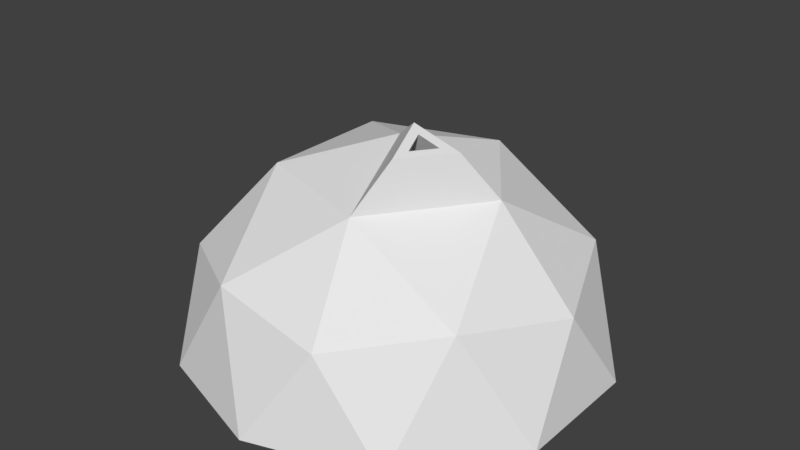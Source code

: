 # Source: goal_v2.blend  (saved by Blender 2.90.8; exported with 4.5.12 LTS)
import bpy
from mathutils import Matrix  # noqa: F401  (used for matrix-valued properties, if any)

bpy.ops.wm.read_factory_settings(use_empty=True)
scene = bpy.context.scene
scene.name = 'Scene'

# ---- collections
col_collection_1 = bpy.data.collections.new('Collection 1'); scene.collection.children.link(col_collection_1)

# ---- world
world_world = bpy.data.worlds.new('World'); scene.world = world_world
world_world.color = (0.05088, 0.05088, 0.05088)
world_world.use_sun_shadow = False
world_world.sun_shadow_jitter_overblur = 0.0
world_world.cycles.sampling_method = 'MANUAL'

# ---- meshes
me_icosphere_001 = bpy.data.meshes.new('Icosphere.001')
me_icosphere_001.from_pydata([(-9.804e-08, 0.3931, 0.0416), (0.2311, 0.318, 0.0416), (-0.3739, 0.1215, 0.0416), (-0.2311, 0.318, 0.0416), (-0.2311, -0.318, 0.0416), (-0.3739, -0.1215, 0.0416), (0.1382, -0.4253, 0.2236), (-0.3618, -0.2629, 0.2236), (-0.3618, 0.2629, 0.2236), (0.1382, 0.4253, 0.2236), (0.4472, -9.774e-09, 0.2236), (0.0, -2.186e-08, 0.5), (0.2311, -0.318, 0.0416), (-9.804e-08, -0.3931, 0.0416), (0.3739, 0.1215, 0.0416), (0.3739, -0.1215, 0.0416), (-9.804e-08, -1.767e-08, 0.4347), (0.3516, -8.174e-09, 0.2174), (0.1086, 0.3344, 0.2174), (-0.2844, 0.2067, 0.2174), (-0.2844, -0.2067, 0.2174), (0.1086, -0.3344, 0.2174), (0.4755, -0.1545, -6.754e-09), (0.4755, 0.1545, 6.754e-09), (0.0, -0.5, -2.186e-08), (0.2939, -0.4045, -1.768e-08), (-0.4755, -0.1545, -6.754e-09), (-0.2939, -0.4045, -1.768e-08), (-0.2939, 0.4045, -1.212e-08), (-0.4755, 0.1545, 6.754e-09), (0.2939, 0.4045, -1.212e-08), (0.0, 0.5, -7.947e-09), (0.3441, -0.25, 0.2629), (-0.1314, -0.4045, 0.2629), (-0.4253, -1.149e-08, 0.2629), (-0.1314, 0.4045, 0.2629), (0.3441, 0.25, 0.2629), (0.08123, -0.25, 0.4253), (0.2629, 1.121e-08, 0.4253), (-0.2127, -0.1545, 0.4253), (-0.2127, 0.1545, 0.4253), (0.08123, 0.25, 0.4253), (0.2705, -0.1965, 0.2483), (-0.1033, -0.318, 0.2483), (-0.3344, -9.524e-09, 0.2483), (-0.1033, 0.318, 0.2483), (0.2705, 0.1965, 0.2483), (0.06386, -0.1965, 0.376), (0.2067, 8.323e-09, 0.376), (-0.1672, -0.1215, 0.376), (-0.1672, 0.1215, 0.376), (0.06386, 0.1965, 0.376), (0.09143, -0.06643, 0.5681), (0.1272, -0.1766, 0.5352), (0.2072, -0.06643, 0.5352), (0.09143, -0.06643, 0.5681), (0.1272, -0.1766, 0.5352), (0.2072, -0.06643, 0.5352), (0.1189, -0.0864, 0.5562), (0.1352, -0.1366, 0.5412), (0.1717, -0.0864, 0.5412), (0.01658, -0.0128, 0.4273), (0.06749, -0.1695, 0.3805), (0.1813, -0.0128, 0.3805)], [], [(13, 21, 12), (12, 42, 15), (15, 17, 14), (5, 20, 4), (3, 19, 2), (12, 21, 42), (5, 44, 20), (0, 18, 45), (47, 48, 42), (50, 49, 44), (13, 43, 21), (2, 44, 5), (1, 46, 18), (50, 16, 49), (6, 32, 37), (7, 33, 39), (8, 34, 40), (9, 35, 41), (10, 36, 38), (38, 41, 11), (38, 36, 41), (36, 9, 41), (41, 40, 11), (41, 35, 40), (35, 8, 40), (40, 39, 11), (40, 34, 39), (34, 7, 39), (39, 37, 11), (39, 33, 37), (33, 6, 37), (37, 32, 38), (32, 10, 38), (23, 36, 10), (23, 30, 36), (30, 9, 36), (31, 35, 9), (31, 28, 35), (28, 8, 35), (29, 34, 8), (29, 26, 34), (26, 7, 34), (27, 33, 7), (27, 24, 33), (24, 6, 33), (25, 32, 6), (25, 22, 32), (22, 10, 32), (30, 31, 9), (21, 47, 42), (49, 47, 43), (28, 29, 8), (20, 49, 43), (14, 17, 46), (26, 27, 7), (19, 50, 44), (3, 45, 19), (24, 25, 6), (48, 51, 46), (4, 43, 13), (22, 23, 10), (48, 16, 51), (45, 50, 19), (44, 49, 20), (17, 48, 46), (43, 47, 21), (42, 48, 17), (18, 51, 45), (14, 46, 1), (0, 45, 3), (51, 50, 45), (2, 19, 44), (49, 16, 47), (46, 51, 18), (1, 18, 0), (4, 20, 43), (51, 16, 50), (15, 42, 17), (29, 2, 5, 26), (24, 13, 12, 25), (26, 5, 4, 27), (31, 0, 3, 28), (23, 14, 1, 30), (28, 3, 2, 29), (30, 1, 0, 31), (25, 12, 15, 22), (22, 15, 14, 23), (27, 4, 13, 24), (38, 54, 53, 37), (54, 57, 56, 53), (37, 53, 52, 11), (11, 52, 54, 38), (57, 60, 59, 56), (53, 56, 55, 52), (52, 55, 57, 54), (60, 63, 62, 59), (56, 59, 58, 55), (55, 58, 60, 57), (59, 62, 61, 58), (58, 61, 63, 60), (47, 16, 61, 62), (16, 48, 63, 61), (48, 47, 62, 63)])
me_icosphere_001.use_remesh_preserve_volume = False
me_icosphere_001.use_remesh_preserve_attributes = False
me_icosphere_001.use_mirror_vertex_groups = False
me_icosphere_001.update()

# ---- objects
ob_icosphere = bpy.data.objects.new('Icosphere', me_icosphere_001)

# ---- transforms, parenting, visibility, modifiers, constraints
ob_icosphere.location = (0.0, 0.0, 0.0)
ob_icosphere.lineart.crease_threshold = 0.0

# ---- collection membership
col_collection_1.objects.link(ob_icosphere)

# ---- scene / render settings (as saved in the file)
scene.frame_start = 1; scene.frame_end = 250; scene.frame_set(1)
scene.render.engine = 'BLENDER_EEVEE_NEXT'
scene.render.resolution_percentage = 50
scene.render.dither_intensity = 0.0
scene.cycles.use_denoising = False
scene.cycles.samples = 128
scene.cycles.sampling_pattern = 'TABULATED_SOBOL'
scene.cycles.use_adaptive_sampling = False
scene.cycles.use_light_tree = False
scene.cycles.blur_glossy = 0.0
scene.cycles.sample_clamp_indirect = 0.0
scene.view_settings.view_transform = 'Standard'
bpy.context.view_layer.update()

# ---- added for rendering (the .blend has no active camera and no usable light): camera, sun
cam_auto = bpy.data.cameras.new('AutoCamera')
cam_auto.lens = 50.0
cam_auto.sensor_width = 36.0
cam_auto.clip_end = 1000.0
ob_auto_camera = bpy.data.objects.new('AutoCamera', cam_auto)
scene.collection.objects.link(ob_auto_camera)
ob_auto_camera.location = (1.38081, -1.65697, 1.3887)
ob_auto_camera.rotation_euler = (1.09748, -7.21219e-08, 0.694738)
scene.camera = ob_auto_camera
light_auto_sun = bpy.data.lights.new('AutoSun', 'SUN')
light_auto_sun.energy = 3.0
light_auto_sun.angle = 0.0523599
ob_auto_sun = bpy.data.objects.new('AutoSun', light_auto_sun)
scene.collection.objects.link(ob_auto_sun)
ob_auto_sun.rotation_euler = (0.872665, 0.174533, 0.523599)
bpy.context.view_layer.update()

